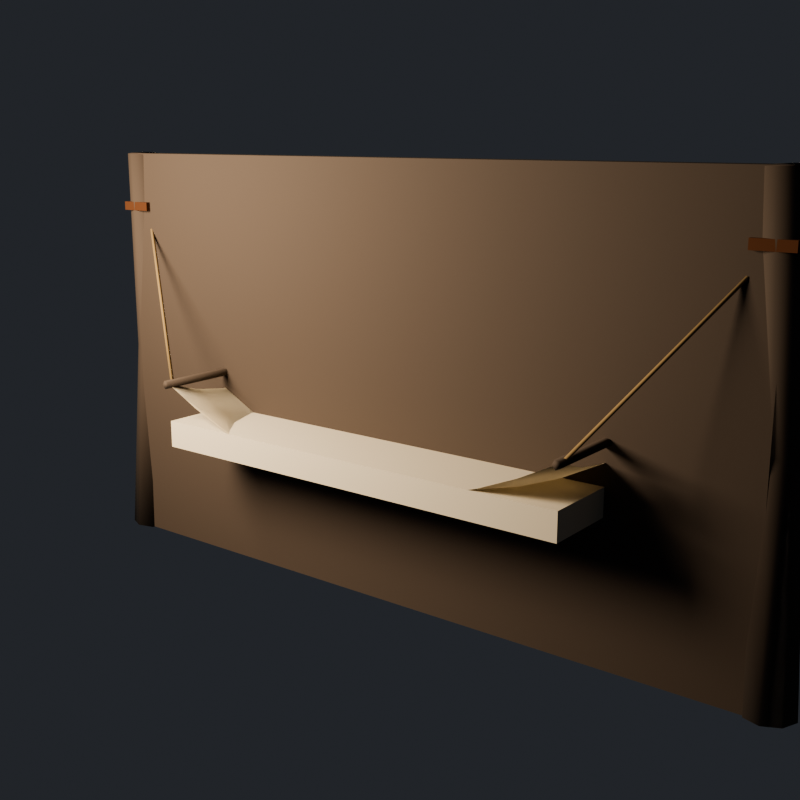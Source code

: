 # Source: homestead_hammock.blend  (saved by Blender 5.4.6; exported with 4.5.12 LTS)
import bpy
from mathutils import Matrix  # noqa: F401  (used for matrix-valued properties, if any)

bpy.ops.wm.read_factory_settings(use_empty=True)
scene = bpy.context.scene
scene.name = 'HomesteadHammockAsset'

# ---- collections
col_stubby_homesteadhammock = bpy.data.collections.new('STUBBY_HomesteadHammock'); scene.collection.children.link(col_stubby_homesteadhammock)

# ---- materials (node trees are filled in below, after node groups)
mat_homesteadhammock_grownwood = bpy.data.materials.new('HomesteadHammock_GrownWood')
mat_homesteadhammock_grownwood.diffuse_color = (0.07036, 0.05127, 0.0382, 1.0)
mat_homesteadhammock_rustiron = bpy.data.materials.new('HomesteadHammock_RustIron')
mat_homesteadhammock_rustiron.diffuse_color = (0.1119, 0.04231, 0.016, 1.0)
mat_homesteadhammock_canvas = bpy.data.materials.new('HomesteadHammock_Canvas')
mat_homesteadhammock_canvas.diffuse_color = (0.624, 0.5647, 0.4452, 1.0)
mat_homesteadhammock_rope = bpy.data.materials.new('HomesteadHammock_Rope')
mat_homesteadhammock_rope.diffuse_color = (0.2542, 0.1779, 0.08438, 1.0)

# ---- material node trees
mat_homesteadhammock_grownwood.use_nodes = True; mat_homesteadhammock_grownwood.node_tree.nodes.clear()
_N = mat_homesteadhammock_grownwood.node_tree.nodes; _L = mat_homesteadhammock_grownwood.node_tree.links
n0 = _N.new('ShaderNodeBsdfPrincipled'); n0.name = 'Principled BSDF'; n0.location = (-200, 100)
n0.inputs[0].default_value = (0.07036, 0.05127, 0.0382, 1.0)
n0.inputs[2].default_value = 0.85
n0.inputs[10].default_value = 0.005
n1 = _N.new('ShaderNodeOutputMaterial'); n1.name = 'Material Output'; n1.location = (200, 100)
_L.new(n0.outputs[0], n1.inputs[0])
n1.is_active_output = True
mat_homesteadhammock_rustiron.use_nodes = True; mat_homesteadhammock_rustiron.node_tree.nodes.clear()
_N = mat_homesteadhammock_rustiron.node_tree.nodes; _L = mat_homesteadhammock_rustiron.node_tree.links
n0 = _N.new('ShaderNodeBsdfPrincipled'); n0.name = 'Principled BSDF'; n0.location = (-200, 100)
n0.inputs[0].default_value = (0.1119, 0.04231, 0.016, 1.0)
n0.inputs[1].default_value = 0.5
n0.inputs[2].default_value = 0.85
n0.inputs[10].default_value = 0.005
n1 = _N.new('ShaderNodeOutputMaterial'); n1.name = 'Material Output'; n1.location = (200, 100)
_L.new(n0.outputs[0], n1.inputs[0])
n1.is_active_output = True
mat_homesteadhammock_canvas.use_nodes = True; mat_homesteadhammock_canvas.node_tree.nodes.clear()
_N = mat_homesteadhammock_canvas.node_tree.nodes; _L = mat_homesteadhammock_canvas.node_tree.links
n0 = _N.new('ShaderNodeBsdfPrincipled'); n0.name = 'Principled BSDF'; n0.location = (-200, 100)
n0.inputs[0].default_value = (0.624, 0.5647, 0.4452, 1.0)
n0.inputs[2].default_value = 0.95
n0.inputs[10].default_value = 0.005
n1 = _N.new('ShaderNodeOutputMaterial'); n1.name = 'Material Output'; n1.location = (200, 100)
_L.new(n0.outputs[0], n1.inputs[0])
n1.is_active_output = True
mat_homesteadhammock_rope.use_nodes = True; mat_homesteadhammock_rope.node_tree.nodes.clear()
_N = mat_homesteadhammock_rope.node_tree.nodes; _L = mat_homesteadhammock_rope.node_tree.links
n0 = _N.new('ShaderNodeBsdfPrincipled'); n0.name = 'Principled BSDF'; n0.location = (-200, 100)
n0.inputs[0].default_value = (0.2542, 0.1779, 0.08438, 1.0)
n0.inputs[2].default_value = 1.0
n0.inputs[10].default_value = 0.005
n1 = _N.new('ShaderNodeOutputMaterial'); n1.name = 'Material Output'; n1.location = (200, 100)
_L.new(n0.outputs[0], n1.inputs[0])
n1.is_active_output = True

# ---- world
world_homesteadhammock_previewworld = bpy.data.worlds.new('HomesteadHammock_PreviewWorld'); scene.world = world_homesteadhammock_previewworld
world_homesteadhammock_previewworld.use_nodes = True; world_homesteadhammock_previewworld.node_tree.nodes.clear()
_N = world_homesteadhammock_previewworld.node_tree.nodes; _L = world_homesteadhammock_previewworld.node_tree.links
n0 = _N.new('ShaderNodeBackground'); n0.name = 'Background'; n0.location = (-200, 100)
n0.inputs[0].default_value = (0.05, 0.055, 0.065, 1.0)
n0.inputs[1].default_value = 0.6
n1 = _N.new('ShaderNodeOutputWorld'); n1.name = 'World Output'; n1.location = (200, 100)
_L.new(n0.outputs[0], n1.inputs[0])
n1.is_active_output = True
world_homesteadhammock_previewworld.sun_shadow_jitter_overblur = 0.0

# ---- cameras
cam_homesteadhammock_previewcamera = bpy.data.cameras.new('HomesteadHammock_PreviewCamera')

# ---- lights
light_homesteadhammock_previewkey = bpy.data.lights.new('HomesteadHammock_PreviewKey', 'AREA')
light_homesteadhammock_previewkey.color = (1.0, 0.82, 0.62)
light_homesteadhammock_previewkey.energy = 180.0
light_homesteadhammock_previewkey.size = 1.2

# ---- meshes
me_homesteadhammock_post_1 = bpy.data.meshes.new('HomesteadHammock_Post-1')
me_homesteadhammock_post_1.from_pydata([(-1.579, 0.07059, -0.005944), (-1.65, 0.09995, -0.003154), (-1.721, 0.07077, 0.001483), (-1.75, 0.000127, 0.005252), (-1.721, -0.07059, 0.005944), (-1.65, -0.09995, 0.003154), (-1.579, -0.07077, -0.001483), (-1.55, -0.000127, -0.005252), (-1.54, 0.09, 0.9478), (-1.6, 0.115, 0.9509), (-1.66, 0.0902, 0.9535), (-1.685, 0.03014, 0.954), (-1.66, -0.03, 0.9522), (-1.6, -0.055, 0.9491), (-1.54, -0.0302, 0.9465), (-1.515, 0.02986, 0.946), (-1.51, 0.02932, 1.901), (-1.56, 0.0499, 1.904), (-1.609, 0.02954, 1.905), (-1.63, -0.01984, 1.903), (-1.61, -0.06932, 1.899), (-1.56, -0.0899, 1.896), (-1.511, -0.06954, 1.895), (-1.49, -0.02016, 1.897)], [], [(0, 1, 9, 8), (1, 2, 10, 9), (2, 3, 11, 10), (3, 4, 12, 11), (4, 5, 13, 12), (5, 6, 14, 13), (6, 7, 15, 14), (7, 0, 8, 15), (8, 9, 17, 16), (9, 10, 18, 17), (10, 11, 19, 18), (11, 12, 20, 19), (12, 13, 21, 20), (13, 14, 22, 21), (14, 15, 23, 22), (15, 8, 16, 23), (7, 6, 5, 4, 3, 2, 1, 0), (16, 17, 18, 19, 20, 21, 22, 23)])
me_homesteadhammock_post_1.polygons.foreach_set('use_smooth', [True] * 18)
me_homesteadhammock_post_1.materials.append(mat_homesteadhammock_grownwood)
me_homesteadhammock_post_1.update()
me_homesteadhammock_ring_1 = bpy.data.meshes.new('HomesteadHammock_Ring-1')
me_homesteadhammock_ring_1.from_pydata([(-0.08, -0.08, -0.02), (-0.08, -0.08, 0.02), (-0.08, 0.08, -0.02), (-0.08, 0.08, 0.02), (0.08, -0.08, -0.02), (0.08, -0.08, 0.02), (0.08, 0.08, -0.02), (0.08, 0.08, 0.02)], [], [(0, 1, 3, 2), (2, 3, 7, 6), (6, 7, 5, 4), (4, 5, 1, 0), (2, 6, 4, 0), (7, 3, 1, 5)])
me_homesteadhammock_ring_1.materials.append(mat_homesteadhammock_rustiron)
me_homesteadhammock_ring_1.update()
me_homesteadhammock_post1 = bpy.data.meshes.new('HomesteadHammock_Post1')
me_homesteadhammock_post1.from_pydata([(1.721, 0.0707, 0.001488), (1.65, 0.09995, -0.00315), (1.579, 0.07065, -0.005943), (1.55, -3.861e-05, -0.005255), (1.579, -0.0707, -0.001488), (1.65, -0.09995, 0.00315), (1.721, -0.07065, 0.005943), (1.75, 3.861e-05, 0.005255), (1.66, 0.09009, 0.9535), (1.6, 0.115, 0.9509), (1.54, 0.09011, 0.9478), (1.515, 0.03001, 0.946), (1.54, -0.03009, 0.9465), (1.6, -0.055, 0.9491), (1.66, -0.03011, 0.9522), (1.685, 0.02999, 0.954), (1.609, 0.02941, 1.905), (1.56, 0.0499, 1.904), (1.51, 0.02945, 1.901), (1.49, -0.01997, 1.897), (1.511, -0.06941, 1.895), (1.56, -0.0899, 1.896), (1.61, -0.06945, 1.899), (1.63, -0.02003, 1.903)], [], [(0, 1, 9, 8), (1, 2, 10, 9), (2, 3, 11, 10), (3, 4, 12, 11), (4, 5, 13, 12), (5, 6, 14, 13), (6, 7, 15, 14), (7, 0, 8, 15), (8, 9, 17, 16), (9, 10, 18, 17), (10, 11, 19, 18), (11, 12, 20, 19), (12, 13, 21, 20), (13, 14, 22, 21), (14, 15, 23, 22), (15, 8, 16, 23), (7, 6, 5, 4, 3, 2, 1, 0), (16, 17, 18, 19, 20, 21, 22, 23)])
me_homesteadhammock_post1.polygons.foreach_set('use_smooth', [True] * 18)
me_homesteadhammock_post1.materials.append(mat_homesteadhammock_grownwood)
me_homesteadhammock_post1.update()
me_homesteadhammock_ring1 = bpy.data.meshes.new('HomesteadHammock_Ring1')
me_homesteadhammock_ring1.from_pydata([(-0.08, -0.08, -0.02), (-0.08, -0.08, 0.02), (-0.08, 0.08, -0.02), (-0.08, 0.08, 0.02), (0.08, -0.08, -0.02), (0.08, -0.08, 0.02), (0.08, 0.08, -0.02), (0.08, 0.08, 0.02)], [], [(0, 1, 3, 2), (2, 3, 7, 6), (6, 7, 5, 4), (4, 5, 1, 0), (2, 6, 4, 0), (7, 3, 1, 5)])
me_homesteadhammock_ring1.materials.append(mat_homesteadhammock_rustiron)
me_homesteadhammock_ring1.update()
me_homesteadhammock_canvas = bpy.data.meshes.new('HomesteadHammock_Canvas')
me_homesteadhammock_canvas.from_pydata([(-1.0, -0.4, 0.9), (-1.0, -0.24, 0.8488), (-1.0, -0.08, 0.8232), (-1.0, 0.08, 0.8232), (-1.0, 0.24, 0.8488), (-1.0, 0.4, 0.9), (-0.8333, -0.4, 0.8144), (-0.8333, -0.24, 0.7632), (-0.8333, -0.08, 0.7376), (-0.8333, 0.08, 0.7376), (-0.8333, 0.24, 0.7632), (-0.8333, 0.4, 0.8144), (-0.6667, -0.4, 0.7444), (-0.6667, -0.24, 0.6932), (-0.6667, -0.08, 0.6676), (-0.6667, 0.08, 0.6676), (-0.6667, 0.24, 0.6932), (-0.6667, 0.4, 0.7444), (-0.5, -0.4, 0.69), (-0.5, -0.24, 0.6388), (-0.5, -0.08, 0.6132), (-0.5, 0.08, 0.6132), (-0.5, 0.24, 0.6388), (-0.5, 0.4, 0.69), (-0.3333, -0.4, 0.6511), (-0.3333, -0.24, 0.5999), (-0.3333, -0.08, 0.5743), (-0.3333, 0.08, 0.5743), (-0.3333, 0.24, 0.5999), (-0.3333, 0.4, 0.6511), (-0.1667, -0.4, 0.6278), (-0.1667, -0.24, 0.5766), (-0.1667, -0.08, 0.551), (-0.1667, 0.08, 0.551), (-0.1667, 0.24, 0.5766), (-0.1667, 0.4, 0.6278), (0.0, -0.4, 0.62), (0.0, -0.24, 0.5688), (0.0, -0.08, 0.5432), (0.0, 0.08, 0.5432), (0.0, 0.24, 0.5688), (0.0, 0.4, 0.62), (0.1667, -0.4, 0.6278), (0.1667, -0.24, 0.5766), (0.1667, -0.08, 0.551), (0.1667, 0.08, 0.551), (0.1667, 0.24, 0.5766), (0.1667, 0.4, 0.6278), (0.3333, -0.4, 0.6511), (0.3333, -0.24, 0.5999), (0.3333, -0.08, 0.5743), (0.3333, 0.08, 0.5743), (0.3333, 0.24, 0.5999), (0.3333, 0.4, 0.6511), (0.5, -0.4, 0.69), (0.5, -0.24, 0.6388), (0.5, -0.08, 0.6132), (0.5, 0.08, 0.6132), (0.5, 0.24, 0.6388), (0.5, 0.4, 0.69), (0.6667, -0.4, 0.7444), (0.6667, -0.24, 0.6932), (0.6667, -0.08, 0.6676), (0.6667, 0.08, 0.6676), (0.6667, 0.24, 0.6932), (0.6667, 0.4, 0.7444), (0.8333, -0.4, 0.8144), (0.8333, -0.24, 0.7632), (0.8333, -0.08, 0.7376), (0.8333, 0.08, 0.7376), (0.8333, 0.24, 0.7632), (0.8333, 0.4, 0.8144), (1.0, -0.4, 0.9), (1.0, -0.24, 0.8488), (1.0, -0.08, 0.8232), (1.0, 0.08, 0.8232), (1.0, 0.24, 0.8488), (1.0, 0.4, 0.9), (-1.0, -0.4, 0.9), (-0.8333, -0.4, 0.8144), (-0.8333, -0.24, 0.7632), (-1.0, -0.24, 0.8488), (-0.8333, -0.08, 0.7376), (-1.0, -0.08, 0.8232), (-0.8333, 0.08, 0.7376), (-1.0, 0.08, 0.8232), (-0.8333, 0.24, 0.7632), (-1.0, 0.24, 0.8488), (-0.8333, 0.4, 0.8144), (-1.0, 0.4, 0.9), (-0.6667, -0.4, 0.7444), (-0.6667, -0.24, 0.6932), (-0.6667, -0.08, 0.6676), (-0.6667, 0.08, 0.6676), (-0.6667, 0.24, 0.6932), (-0.6667, 0.4, 0.7444), (-0.5, -0.4, 0.69), (-0.5, -0.24, 0.6388), (-0.5, -0.08, 0.6132), (-0.5, 0.08, 0.6132), (-0.5, 0.24, 0.6388), (-0.5, 0.4, 0.69), (-0.3333, -0.4, 0.6511), (-0.3333, -0.24, 0.5999), (-0.3333, -0.08, 0.5743), (-0.3333, 0.08, 0.5743), (-0.3333, 0.24, 0.5999), (-0.3333, 0.4, 0.6511), (-0.1667, -0.4, 0.6278), (-0.1667, -0.24, 0.5766), (-0.1667, -0.08, 0.551), (-0.1667, 0.08, 0.551), (-0.1667, 0.24, 0.5766), (-0.1667, 0.4, 0.6278), (0.0, -0.4, 0.62), (0.0, -0.24, 0.5688), (0.0, -0.08, 0.5432), (0.0, 0.08, 0.5432), (0.0, 0.24, 0.5688), (0.0, 0.4, 0.62), (0.1667, -0.4, 0.6278), (0.1667, -0.24, 0.5766), (0.1667, -0.08, 0.551), (0.1667, 0.08, 0.551), (0.1667, 0.24, 0.5766), (0.1667, 0.4, 0.6278), (0.3333, -0.4, 0.6511), (0.3333, -0.24, 0.5999), (0.3333, -0.08, 0.5743), (0.3333, 0.08, 0.5743), (0.3333, 0.24, 0.5999), (0.3333, 0.4, 0.6511), (0.5, -0.4, 0.69), (0.5, -0.24, 0.6388), (0.5, -0.08, 0.6132), (0.5, 0.08, 0.6132), (0.5, 0.24, 0.6388), (0.5, 0.4, 0.69), (0.6667, -0.4, 0.7444), (0.6667, -0.24, 0.6932), (0.6667, -0.08, 0.6676), (0.6667, 0.08, 0.6676), (0.6667, 0.24, 0.6932), (0.6667, 0.4, 0.7444), (0.8333, -0.4, 0.8144), (0.8333, -0.24, 0.7632), (0.8333, -0.08, 0.7376), (0.8333, 0.08, 0.7376), (0.8333, 0.24, 0.7632), (0.8333, 0.4, 0.8144), (1.0, -0.4, 0.9), (1.0, -0.24, 0.8488), (1.0, -0.08, 0.8232), (1.0, 0.08, 0.8232), (1.0, 0.24, 0.8488), (1.0, 0.4, 0.9)], [], [(0, 1, 7, 6), (1, 2, 8, 7), (2, 3, 9, 8), (3, 4, 10, 9), (4, 5, 11, 10), (6, 7, 13, 12), (7, 8, 14, 13), (8, 9, 15, 14), (9, 10, 16, 15), (10, 11, 17, 16), (12, 13, 19, 18), (13, 14, 20, 19), (14, 15, 21, 20), (15, 16, 22, 21), (16, 17, 23, 22), (18, 19, 25, 24), (19, 20, 26, 25), (20, 21, 27, 26), (21, 22, 28, 27), (22, 23, 29, 28), (24, 25, 31, 30), (25, 26, 32, 31), (26, 27, 33, 32), (27, 28, 34, 33), (28, 29, 35, 34), (30, 31, 37, 36), (31, 32, 38, 37), (32, 33, 39, 38), (33, 34, 40, 39), (34, 35, 41, 40), (36, 37, 43, 42), (37, 38, 44, 43), (38, 39, 45, 44), (39, 40, 46, 45), (40, 41, 47, 46), (42, 43, 49, 48), (43, 44, 50, 49), (44, 45, 51, 50), (45, 46, 52, 51), (46, 47, 53, 52), (48, 49, 55, 54), (49, 50, 56, 55), (50, 51, 57, 56), (51, 52, 58, 57), (52, 53, 59, 58), (54, 55, 61, 60), (55, 56, 62, 61), (56, 57, 63, 62), (57, 58, 64, 63), (58, 59, 65, 64), (60, 61, 67, 66), (61, 62, 68, 67), (62, 63, 69, 68), (63, 64, 70, 69), (64, 65, 71, 70), (66, 67, 73, 72), (67, 68, 74, 73), (68, 69, 75, 74), (69, 70, 76, 75), (70, 71, 77, 76), (78, 79, 80, 81), (81, 80, 82, 83), (83, 82, 84, 85), (85, 84, 86, 87), (87, 86, 88, 89), (79, 90, 91, 80), (80, 91, 92, 82), (82, 92, 93, 84), (84, 93, 94, 86), (86, 94, 95, 88), (90, 96, 97, 91), (91, 97, 98, 92), (92, 98, 99, 93), (93, 99, 100, 94), (94, 100, 101, 95), (96, 102, 103, 97), (97, 103, 104, 98), (98, 104, 105, 99), (99, 105, 106, 100), (100, 106, 107, 101), (102, 108, 109, 103), (103, 109, 110, 104), (104, 110, 111, 105), (105, 111, 112, 106), (106, 112, 113, 107), (108, 114, 115, 109), (109, 115, 116, 110), (110, 116, 117, 111), (111, 117, 118, 112), (112, 118, 119, 113), (114, 120, 121, 115), (115, 121, 122, 116), (116, 122, 123, 117), (117, 123, 124, 118), (118, 124, 125, 119), (120, 126, 127, 121), (121, 127, 128, 122), (122, 128, 129, 123), (123, 129, 130, 124), (124, 130, 131, 125), (126, 132, 133, 127), (127, 133, 134, 128), (128, 134, 135, 129), (129, 135, 136, 130), (130, 136, 137, 131), (132, 138, 139, 133), (133, 139, 140, 134), (134, 140, 141, 135), (135, 141, 142, 136), (136, 142, 143, 137), (138, 144, 145, 139), (139, 145, 146, 140), (140, 146, 147, 141), (141, 147, 148, 142), (142, 148, 149, 143), (144, 150, 151, 145), (145, 151, 152, 146), (146, 152, 153, 147), (147, 153, 154, 148), (148, 154, 155, 149), (53, 47, 125, 131), (18, 24, 102, 96), (74, 75, 153, 152), (17, 11, 88, 95), (48, 54, 132, 126), (47, 41, 119, 125), (5, 4, 87, 89), (75, 76, 154, 153), (0, 6, 79, 78), (12, 18, 96, 90), (11, 5, 89, 88), (77, 71, 149, 155), (1, 0, 78, 81), (42, 48, 126, 120), (76, 77, 155, 154), (41, 35, 113, 119), (6, 12, 90, 79), (71, 65, 143, 149), (2, 1, 81, 83), (36, 42, 120, 114), (35, 29, 107, 113), (66, 72, 150, 144), (65, 59, 137, 143), (30, 36, 114, 108), (29, 23, 101, 107), (3, 2, 83, 85), (72, 73, 151, 150), (60, 66, 144, 138), (59, 53, 131, 137), (24, 30, 108, 102), (23, 17, 95, 101), (73, 74, 152, 151), (4, 3, 85, 87), (54, 60, 138, 132)])
me_homesteadhammock_canvas.polygons.foreach_set('use_smooth', [True] * 154)
me_homesteadhammock_canvas.materials.append(mat_homesteadhammock_canvas)
me_homesteadhammock_canvas.update()
me_homesteadhammock_spreader_1 = bpy.data.meshes.new('HomesteadHammock_Spreader-1')
me_homesteadhammock_spreader_1.from_pydata([(-0.9859, -0.42, 0.9141), (-0.9822, -0.42, 0.8909), (-1.003, -0.42, 0.8802), (-1.02, -0.42, 0.8969), (-1.009, -0.42, 0.9178), (-0.9859, 0.42, 0.9141), (-0.9822, 0.42, 0.8909), (-1.003, 0.42, 0.8802), (-1.02, 0.42, 0.8969), (-1.009, 0.42, 0.9178)], [], [(0, 1, 6, 5), (1, 2, 7, 6), (2, 3, 8, 7), (3, 4, 9, 8), (4, 0, 5, 9), (4, 3, 2, 1, 0), (5, 6, 7, 8, 9)])
me_homesteadhammock_spreader_1.polygons.foreach_set('use_smooth', [True] * 7)
me_homesteadhammock_spreader_1.materials.append(mat_homesteadhammock_grownwood)
me_homesteadhammock_spreader_1.update()
me_homesteadhammock_rope_1_0_38 = bpy.data.meshes.new('HomesteadHammock_Rope-1-0.38')
me_homesteadhammock_rope_1_0_38.from_pydata([(-0.9944, -0.3744, 0.9013), (-1.004, -0.3751, 0.8948), (-1.006, -0.3856, 0.8987), (-0.9964, -0.3849, 0.9052), (-1.554, 0.005577, 1.651), (-1.564, 0.004883, 1.645), (-1.566, -0.005577, 1.649), (-1.556, -0.004883, 1.655)], [], [(0, 1, 5, 4), (1, 2, 6, 5), (2, 3, 7, 6), (3, 0, 4, 7), (3, 2, 1, 0), (4, 5, 6, 7)])
me_homesteadhammock_rope_1_0_38.polygons.foreach_set('use_smooth', [True] * 6)
me_homesteadhammock_rope_1_0_38.materials.append(mat_homesteadhammock_rope)
me_homesteadhammock_rope_1_0_38.update()
me_homesteadhammock_rope_10_0 = bpy.data.meshes.new('HomesteadHammock_Rope-10.0')
me_homesteadhammock_rope_10_0.from_pydata([(-0.995, 0.005002, 0.9037), (-1.004, 0.006243, 0.897), (-1.005, -0.005002, 0.8963), (-0.996, -0.006243, 0.903), (-1.555, 0.005002, 1.654), (-1.564, 0.006243, 1.647), (-1.565, -0.005002, 1.646), (-1.556, -0.006243, 1.653)], [], [(0, 1, 5, 4), (1, 2, 6, 5), (2, 3, 7, 6), (3, 0, 4, 7), (3, 2, 1, 0), (4, 5, 6, 7)])
me_homesteadhammock_rope_10_0.polygons.foreach_set('use_smooth', [True] * 6)
me_homesteadhammock_rope_10_0.materials.append(mat_homesteadhammock_rope)
me_homesteadhammock_rope_10_0.update()
me_homesteadhammock_rope_10_38 = bpy.data.meshes.new('HomesteadHammock_Rope-10.38')
me_homesteadhammock_rope_10_38.from_pydata([(-0.9958, 0.3842, 0.9053), (-1.005, 0.3861, 0.8992), (-1.004, 0.3758, 0.8947), (-0.9949, 0.3739, 0.9008), (-1.556, 0.004234, 1.655), (-1.565, 0.006084, 1.649), (-1.564, -0.004234, 1.645), (-1.555, -0.006084, 1.651)], [], [(0, 1, 5, 4), (1, 2, 6, 5), (2, 3, 7, 6), (3, 0, 4, 7), (3, 2, 1, 0), (4, 5, 6, 7)])
me_homesteadhammock_rope_10_38.polygons.foreach_set('use_smooth', [True] * 6)
me_homesteadhammock_rope_10_38.materials.append(mat_homesteadhammock_rope)
me_homesteadhammock_rope_10_38.update()
me_homesteadhammock_spreader1 = bpy.data.meshes.new('HomesteadHammock_Spreader1')
me_homesteadhammock_spreader1.from_pydata([(1.014, -0.42, 0.9141), (1.018, -0.42, 0.8909), (0.9969, -0.42, 0.8802), (0.9802, -0.42, 0.8969), (0.9909, -0.42, 0.9178), (1.014, 0.42, 0.9141), (1.018, 0.42, 0.8909), (0.9969, 0.42, 0.8802), (0.9802, 0.42, 0.8969), (0.9909, 0.42, 0.9178)], [], [(0, 1, 6, 5), (1, 2, 7, 6), (2, 3, 8, 7), (3, 4, 9, 8), (4, 0, 5, 9), (4, 3, 2, 1, 0), (5, 6, 7, 8, 9)])
me_homesteadhammock_spreader1.polygons.foreach_set('use_smooth', [True] * 7)
me_homesteadhammock_spreader1.materials.append(mat_homesteadhammock_grownwood)
me_homesteadhammock_spreader1.update()
me_homesteadhammock_rope1_0_38 = bpy.data.meshes.new('HomesteadHammock_Rope1-0.38')
me_homesteadhammock_rope1_0_38.from_pydata([(1.004, -0.3758, 0.8947), (0.9949, -0.3739, 0.9008), (0.9958, -0.3842, 0.9053), (1.005, -0.3861, 0.8992), (1.564, 0.004234, 1.645), (1.555, 0.006084, 1.651), (1.556, -0.004234, 1.655), (1.565, -0.006084, 1.649)], [], [(0, 1, 5, 4), (1, 2, 6, 5), (2, 3, 7, 6), (3, 0, 4, 7), (3, 2, 1, 0), (4, 5, 6, 7)])
me_homesteadhammock_rope1_0_38.polygons.foreach_set('use_smooth', [True] * 6)
me_homesteadhammock_rope1_0_38.materials.append(mat_homesteadhammock_rope)
me_homesteadhammock_rope1_0_38.update()
me_homesteadhammock_rope10_0 = bpy.data.meshes.new('HomesteadHammock_Rope10.0')
me_homesteadhammock_rope10_0.from_pydata([(1.005, 0.005002, 0.8963), (0.996, 0.006243, 0.903), (0.995, -0.005002, 0.9037), (1.004, -0.006243, 0.897), (1.565, 0.005002, 1.646), (1.556, 0.006243, 1.653), (1.555, -0.005002, 1.654), (1.564, -0.006243, 1.647)], [], [(0, 1, 5, 4), (1, 2, 6, 5), (2, 3, 7, 6), (3, 0, 4, 7), (3, 2, 1, 0), (4, 5, 6, 7)])
me_homesteadhammock_rope10_0.polygons.foreach_set('use_smooth', [True] * 6)
me_homesteadhammock_rope10_0.materials.append(mat_homesteadhammock_rope)
me_homesteadhammock_rope10_0.update()
me_homesteadhammock_rope10_38 = bpy.data.meshes.new('HomesteadHammock_Rope10.38')
me_homesteadhammock_rope10_38.from_pydata([(1.006, 0.3856, 0.8987), (0.9964, 0.3849, 0.9052), (0.9944, 0.3744, 0.9013), (1.004, 0.3751, 0.8948), (1.566, 0.005577, 1.649), (1.556, 0.004883, 1.655), (1.554, -0.005577, 1.651), (1.564, -0.004883, 1.645)], [], [(0, 1, 5, 4), (1, 2, 6, 5), (2, 3, 7, 6), (3, 0, 4, 7), (3, 2, 1, 0), (4, 5, 6, 7)])
me_homesteadhammock_rope10_38.polygons.foreach_set('use_smooth', [True] * 6)
me_homesteadhammock_rope10_38.materials.append(mat_homesteadhammock_rope)
me_homesteadhammock_rope10_38.update()
me_homesteadhammock_farposts = bpy.data.meshes.new('HomesteadHammock_FarPosts')
me_homesteadhammock_farposts.from_pydata([(-1.6, -0.06, -0.95), (-1.6, -0.06, 0.95), (-1.6, 0.06, -0.95), (-1.6, 0.06, 0.95), (1.6, -0.06, -0.95), (1.6, -0.06, 0.95), (1.6, 0.06, -0.95), (1.6, 0.06, 0.95)], [], [(0, 1, 3, 2), (2, 3, 7, 6), (6, 7, 5, 4), (4, 5, 1, 0), (2, 6, 4, 0), (7, 3, 1, 5)])
me_homesteadhammock_farposts.materials.append(mat_homesteadhammock_grownwood)
me_homesteadhammock_farposts.update()
me_homesteadhammock_farbed = bpy.data.meshes.new('HomesteadHammock_FarBed')
me_homesteadhammock_farbed.from_pydata([(-1.0, -0.4, -0.06), (-1.0, -0.4, 0.06), (-1.0, 0.4, -0.06), (-1.0, 0.4, 0.06), (1.0, -0.4, -0.06), (1.0, -0.4, 0.06), (1.0, 0.4, -0.06), (1.0, 0.4, 0.06)], [], [(0, 1, 3, 2), (2, 3, 7, 6), (6, 7, 5, 4), (4, 5, 1, 0), (2, 6, 4, 0), (7, 3, 1, 5)])
me_homesteadhammock_farbed.materials.append(mat_homesteadhammock_canvas)
me_homesteadhammock_farbed.update()

# ---- objects
ob_homesteadhammock_previewkey = bpy.data.objects.new('HomesteadHammock_PreviewKey', light_homesteadhammock_previewkey)
ob_homesteadhammock_previewcamera = bpy.data.objects.new('HomesteadHammock_PreviewCamera', cam_homesteadhammock_previewcamera)
ob_homesteadhammock_root = bpy.data.objects.new('HomesteadHammock_Root', None)
ob_homesteadhammock_post_1 = bpy.data.objects.new('HomesteadHammock_Post-1', me_homesteadhammock_post_1)
ob_homesteadhammock_ring_1 = bpy.data.objects.new('HomesteadHammock_Ring-1', me_homesteadhammock_ring_1)
ob_homesteadhammock_post1 = bpy.data.objects.new('HomesteadHammock_Post1', me_homesteadhammock_post1)
ob_homesteadhammock_ring1 = bpy.data.objects.new('HomesteadHammock_Ring1', me_homesteadhammock_ring1)
ob_homesteadhammock_canvas = bpy.data.objects.new('HomesteadHammock_Canvas', me_homesteadhammock_canvas)
ob_homesteadhammock_spreader_1 = bpy.data.objects.new('HomesteadHammock_Spreader-1', me_homesteadhammock_spreader_1)
ob_homesteadhammock_rope_1_0_38 = bpy.data.objects.new('HomesteadHammock_Rope-1-0.38', me_homesteadhammock_rope_1_0_38)
ob_homesteadhammock_rope_10_0 = bpy.data.objects.new('HomesteadHammock_Rope-10.0', me_homesteadhammock_rope_10_0)
ob_homesteadhammock_rope_10_38 = bpy.data.objects.new('HomesteadHammock_Rope-10.38', me_homesteadhammock_rope_10_38)
ob_homesteadhammock_spreader1 = bpy.data.objects.new('HomesteadHammock_Spreader1', me_homesteadhammock_spreader1)
ob_homesteadhammock_rope1_0_38 = bpy.data.objects.new('HomesteadHammock_Rope1-0.38', me_homesteadhammock_rope1_0_38)
ob_homesteadhammock_rope10_0 = bpy.data.objects.new('HomesteadHammock_Rope10.0', me_homesteadhammock_rope10_0)
ob_homesteadhammock_rope10_38 = bpy.data.objects.new('HomesteadHammock_Rope10.38', me_homesteadhammock_rope10_38)
ob_homesteadhammock_farposts = bpy.data.objects.new('HomesteadHammock_FarPosts', me_homesteadhammock_farposts)
ob_homesteadhammock_farbed = bpy.data.objects.new('HomesteadHammock_FarBed', me_homesteadhammock_farbed)
ob_homestead_hammock_lod0 = bpy.data.objects.new('homestead_hammock_LOD0', None)
ob_homestead_hammock_lod1 = bpy.data.objects.new('homestead_hammock_LOD1', None)

# ---- transforms, parenting, visibility, modifiers, constraints
ob_homesteadhammock_previewkey.location = (-1.4, -1.9, 2.1)
ob_homesteadhammock_previewkey.rotation_euler = (1.067, 2.741e-08, -0.635)
ob_homesteadhammock_previewcamera.location = (2.8, -3.6, 2.0)
ob_homesteadhammock_previewcamera.rotation_euler = (1.334, -1.526e-08, 0.661)
ob_homesteadhammock_root.location = (0.0, 0.0, 0.0)
ob_homesteadhammock_post_1.parent = ob_homestead_hammock_lod0
ob_homesteadhammock_post_1.location = (0.0, 0.0, 0.0)
ob_homesteadhammock_ring_1.parent = ob_homestead_hammock_lod0
ob_homesteadhammock_ring_1.location = (-1.56, 0.0, 1.65)
ob_homesteadhammock_post1.parent = ob_homestead_hammock_lod0
ob_homesteadhammock_post1.location = (0.0, 0.0, 0.0)
ob_homesteadhammock_ring1.parent = ob_homestead_hammock_lod0
ob_homesteadhammock_ring1.location = (1.56, 0.0, 1.65)
ob_homesteadhammock_canvas.parent = ob_homestead_hammock_lod0
ob_homesteadhammock_canvas.location = (0.0, 0.0, 0.0)
ob_homesteadhammock_spreader_1.parent = ob_homestead_hammock_lod0
ob_homesteadhammock_spreader_1.location = (0.0, 0.0, 0.0)
ob_homesteadhammock_rope_1_0_38.parent = ob_homestead_hammock_lod0
ob_homesteadhammock_rope_1_0_38.location = (0.0, 0.0, 0.0)
ob_homesteadhammock_rope_10_0.parent = ob_homestead_hammock_lod0
ob_homesteadhammock_rope_10_0.location = (0.0, 0.0, 0.0)
ob_homesteadhammock_rope_10_38.parent = ob_homestead_hammock_lod0
ob_homesteadhammock_rope_10_38.location = (0.0, 0.0, 0.0)
ob_homesteadhammock_spreader1.parent = ob_homestead_hammock_lod0
ob_homesteadhammock_spreader1.location = (0.0, 0.0, 0.0)
ob_homesteadhammock_rope1_0_38.parent = ob_homestead_hammock_lod0
ob_homesteadhammock_rope1_0_38.location = (0.0, 0.0, 0.0)
ob_homesteadhammock_rope10_0.parent = ob_homestead_hammock_lod0
ob_homesteadhammock_rope10_0.location = (0.0, 0.0, 0.0)
ob_homesteadhammock_rope10_38.parent = ob_homestead_hammock_lod0
ob_homesteadhammock_rope10_38.location = (0.0, 0.0, 0.0)
ob_homesteadhammock_farposts.parent = ob_homestead_hammock_lod1
ob_homesteadhammock_farposts.location = (0.0, 0.0, 0.95)
ob_homesteadhammock_farbed.parent = ob_homestead_hammock_lod1
ob_homesteadhammock_farbed.location = (0.0, 0.0, 0.67)
ob_homestead_hammock_lod0.parent = ob_homesteadhammock_root
ob_homestead_hammock_lod0.location = (0.0, 0.0, 0.0)
ob_homestead_hammock_lod1.parent = ob_homesteadhammock_root
ob_homestead_hammock_lod1.location = (0.0, 0.0, 0.0)

# ---- collection membership
scene.collection.objects.link(ob_homesteadhammock_previewkey)
scene.collection.objects.link(ob_homesteadhammock_previewcamera)
col_stubby_homesteadhammock.objects.link(ob_homesteadhammock_root)
col_stubby_homesteadhammock.objects.link(ob_homesteadhammock_post_1)
col_stubby_homesteadhammock.objects.link(ob_homesteadhammock_ring_1)
col_stubby_homesteadhammock.objects.link(ob_homesteadhammock_post1)
col_stubby_homesteadhammock.objects.link(ob_homesteadhammock_ring1)
col_stubby_homesteadhammock.objects.link(ob_homesteadhammock_canvas)
col_stubby_homesteadhammock.objects.link(ob_homesteadhammock_spreader_1)
col_stubby_homesteadhammock.objects.link(ob_homesteadhammock_rope_1_0_38)
col_stubby_homesteadhammock.objects.link(ob_homesteadhammock_rope_10_0)
col_stubby_homesteadhammock.objects.link(ob_homesteadhammock_rope_10_38)
col_stubby_homesteadhammock.objects.link(ob_homesteadhammock_spreader1)
col_stubby_homesteadhammock.objects.link(ob_homesteadhammock_rope1_0_38)
col_stubby_homesteadhammock.objects.link(ob_homesteadhammock_rope10_0)
col_stubby_homesteadhammock.objects.link(ob_homesteadhammock_rope10_38)
col_stubby_homesteadhammock.objects.link(ob_homesteadhammock_farposts)
col_stubby_homesteadhammock.objects.link(ob_homesteadhammock_farbed)
col_stubby_homesteadhammock.objects.link(ob_homestead_hammock_lod0)
col_stubby_homesteadhammock.objects.link(ob_homestead_hammock_lod1)

# ---- scene / render settings (as saved in the file)
scene.camera = ob_homesteadhammock_previewcamera
scene.frame_start = 1; scene.frame_end = 250; scene.frame_set(1)
scene.render.engine = 'CYCLES'
scene.render.image_settings.exr_codec = 'NONE'
scene.render.resolution_x = 768
scene.render.resolution_y = 768
scene.render.use_bake_clear = False
scene.render.bake_margin = 0
scene.render.bake_bias = 0.0
scene.render.bake_samples = 0
scene.render.simplify_subdivision_render = 0
scene.render.simplify_child_particles_render = 0.0
scene.render.compositor_device = 'GPU'
scene.cycles.samples = 48
scene.eevee.use_volume_custom_range = False
scene.eevee.gtao_distance = 0.0
scene.eevee.use_fast_gi = False
scene.eevee.fast_gi_thickness_near = 0.1
scene.eevee.fast_gi_thickness_far = 0.0
scene.eevee.ray_tracing_options.screen_trace_thickness = 0.1
scene.view_settings.look = 'AgX - Medium High Contrast'
bpy.context.view_layer.update()
